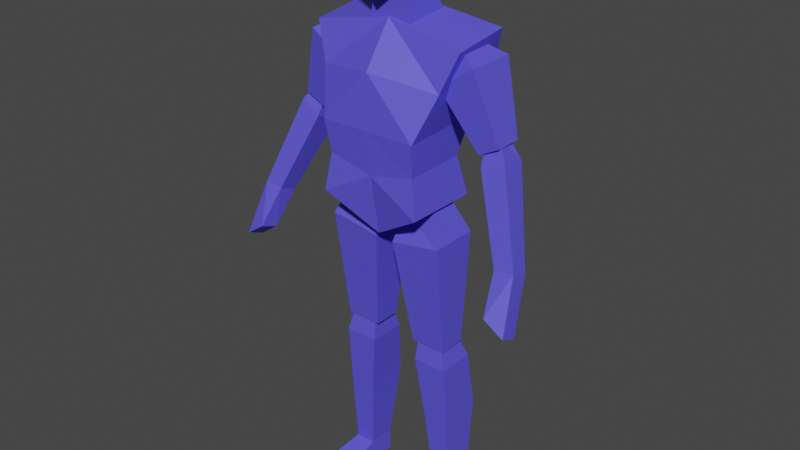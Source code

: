 # Source: humanoid.blend  (saved by Blender 3.4.6; exported with 4.5.12 LTS)
import bpy
from mathutils import Matrix  # noqa: F401  (used for matrix-valued properties, if any)

bpy.ops.wm.read_factory_settings(use_empty=True)
scene = bpy.context.scene
scene.name = 'Scene'

# ---- collections
col_collection = bpy.data.collections.new('Collection'); scene.collection.children.link(col_collection)

# ---- materials (node trees are filled in below, after node groups)
mat_humanoid = bpy.data.materials.new('humanoid')
mat_humanoid.use_transparent_shadow = False

# ---- material node trees
mat_humanoid.use_nodes = True; mat_humanoid.node_tree.nodes.clear()
_N = mat_humanoid.node_tree.nodes; _L = mat_humanoid.node_tree.links
n0 = _N.new('ShaderNodeBsdfPrincipled'); n0.name = 'Principled BSDF'; n0.location = (10, 300)
n0.distribution = 'GGX'
n0.subsurface_method = 'RANDOM_WALK_SKIN'
n0.inputs[0].default_value = (0.104, 0.09086, 0.8, 1.0)
n0.inputs[3].default_value = 1.45
n0.inputs[27].default_value = (0.0, 0.0, 0.0, 1.0)
n0.inputs[28].default_value = 1.0
n1 = _N.new('ShaderNodeOutputMaterial'); n1.name = 'Material Output'; n1.location = (300, 300)
_L.new(n0.outputs[0], n1.inputs[0])
n1.is_active_output = True

# ---- world
world_world = bpy.data.worlds.new('World'); scene.world = world_world
world_world.use_nodes = True; world_world.node_tree.nodes.clear()
_N = world_world.node_tree.nodes; _L = world_world.node_tree.links
n0 = _N.new('ShaderNodeOutputWorld'); n0.name = 'World Output'; n0.location = (300, 300)
n1 = _N.new('ShaderNodeBackground'); n1.name = 'Background'; n1.location = (10, 300)
n1.inputs[0].default_value = (0.05088, 0.05088, 0.05088, 1.0)
_L.new(n1.outputs[0], n0.inputs[0])
n0.is_active_output = True
world_world.color = (0.05088, 0.05088, 0.05088)
world_world.use_sun_shadow = False
world_world.sun_shadow_jitter_overblur = 0.0

# ---- meshes
me_cube_001 = bpy.data.meshes.new('Cube.001')
me_cube_001.from_pydata([(0.1565, -0.1377, 1.01), (0.2319, -0.06135, 1.46), (0.1565, 0.09153, 1.008), (0.2319, 0.1167, 1.483), (0.0, 0.09115, 0.9053), (0.0, 0.09153, 1.52), (0.0, -0.09645, 0.9122), (0.0, -0.05181, 1.505), (0.1901, 0.143, 1.362), (0.1486, 0.111, 1.234), (0.1387, 0.06292, 1.127), (0.1901, -0.08615, 1.35), (0.1486, -0.1411, 1.222), (0.1387, -0.1262, 1.123), (0.0, -0.1388, 1.382), (0.0, -0.1411, 1.222), (0.0, -0.1262, 1.092), (0.0, 0.143, 1.338), (0.0, 0.111, 1.234), (0.0, 0.06292, 1.095), (0.1616, -0.05155, 1.355), (0.1517, -0.01678, 1.435), (0.1616, 0.09765, 1.355), (0.1517, 0.05427, 1.435), (0.266, -0.05155, 1.425), (0.2023, -0.01709, 1.462), (0.266, 0.09765, 1.425), (0.2023, 0.05396, 1.462), (0.2675, -0.01846, 1.19), (0.2675, 0.06456, 1.19), (0.3276, -0.01846, 1.221), (0.3276, 0.06456, 1.221), (0.2815, -0.02664, 1.16), (0.2729, 0.004524, 1.229), (0.2815, 0.05173, 1.133), (0.2729, 0.04157, 1.227), (0.3458, -0.01771, 1.195), (0.3064, 0.009167, 1.247), (0.3458, 0.06066, 1.168), (0.3064, 0.04621, 1.245), (0.3791, -0.09228, 0.9311), (0.3791, -0.03845, 0.9087), (0.4374, -0.09082, 0.9368), (0.4374, -0.03699, 0.9144), (0.02914, -0.0746, 0.8856), (0.0433, -0.03553, 0.9736), (0.02914, 0.0746, 0.8856), (0.0433, 0.03553, 0.9736), (0.1826, -0.0746, 0.9103), (0.1362, -0.03553, 1.02), (0.1826, 0.0746, 0.9103), (0.1362, 0.03553, 1.02), (0.06687, -0.02721, 0.5608), (0.06687, 0.05582, 0.5608), (0.1749, -0.02721, 0.5611), (0.1749, 0.05582, 0.5611), (0.3927, -0.1048, 0.8075), (0.3985, -0.1584, 0.8252), (0.4571, -0.1028, 0.763), (0.4585, -0.1568, 0.7853), (0.07787, -0.03108, 0.5008), (0.08174, -0.02027, 0.5808), (0.07787, 0.08449, 0.5008), (0.08174, 0.05079, 0.5808), (0.1804, -0.03108, 0.5008), (0.1611, -0.02027, 0.5819), (0.1804, 0.08449, 0.5008), (0.1611, 0.05079, 0.5819), (0.1219, 0.005955, 0.08074), (0.1219, 0.08898, 0.08074), (0.1844, 0.005955, 0.07937), (0.1844, 0.08898, 0.07937), (0.1824, -0.016, 0.3235), (0.1824, 0.1163, 0.3235), (0.09991, -0.016, 0.3242), (0.09991, 0.1163, 0.3242), (0.1204, 0.005955, 0.009776), (0.1204, 0.08898, 0.009776), (0.224, 0.005955, 0.008403), (0.224, 0.08898, 0.008403), (0.1219, -0.1245, 0.02923), (0.2185, -0.1245, 0.02786), (0.1204, -0.1245, 0.009776), (0.224, -0.1245, 0.008403), (0.05882, 0.04918, 1.762), (0.0468, 0.05613, 1.668), (0.05402, -0.08571, 1.748), (0.05099, -0.08938, 1.607), (0.0, -0.09067, 1.775), (0.0, -0.1028, 1.57), (0.0, 0.04454, 1.78), (0.0, 0.07057, 1.624), (0.05938, 0.05745, 1.705), (0.06605, -0.111, 1.678), (0.0, 0.08547, 1.709), (0.0, -0.1334, 1.674), (0.06772, -0.01493, 1.767), (0.05867, -0.002878, 1.63), (0.0, -0.000858, 1.58), (0.0, -0.02381, 1.794), (0.0828, -0.00364, 1.684), (0.0648, -0.04434, 1.487), (0.04518, -0.04746, 1.617), (0.0648, 0.09516, 1.495), (0.03928, 0.04212, 1.645), (0.0, 0.09111, 1.502), (0.0, 0.04212, 1.645), (0.0, -0.04411, 1.493), (0.0, -0.04746, 1.617)], [], [(17, 5, 3, 8), (8, 3, 1, 11), (4, 2, 0, 6), (3, 5, 7, 1), (11, 1, 7, 14), (0, 13, 16, 6), (13, 12, 15, 16), (12, 11, 14, 15), (2, 10, 13, 0), (10, 9, 12, 13), (9, 8, 11, 12), (4, 19, 10, 2), (19, 18, 9, 10), (18, 17, 8, 9), (20, 21, 23, 22), (22, 23, 27, 26), (26, 27, 25, 24), (24, 25, 21, 20), (26, 24, 30, 31), (27, 23, 21, 25), (29, 31, 30, 28), (24, 20, 28, 30), (22, 26, 31, 29), (20, 22, 29, 28), (32, 33, 35, 34), (34, 35, 39, 38), (38, 39, 37, 36), (36, 37, 33, 32), (38, 36, 42, 43), (39, 35, 33, 37), (43, 42, 59, 58), (36, 32, 40, 42), (34, 38, 43, 41), (32, 34, 41, 40), (44, 45, 47, 46), (46, 47, 51, 50), (50, 51, 49, 48), (48, 49, 45, 44), (50, 48, 54, 55), (51, 47, 45, 49), (53, 55, 54, 52), (48, 44, 52, 54), (46, 50, 55, 53), (44, 46, 53, 52), (56, 58, 59, 57), (40, 41, 56, 57), (42, 40, 57, 59), (41, 43, 58, 56), (60, 61, 63, 62), (62, 63, 67, 66), (66, 67, 65, 64), (64, 65, 61, 60), (73, 72, 70, 71), (67, 63, 61, 65), (70, 68, 80, 81), (72, 74, 68, 70), (75, 73, 71, 69), (74, 75, 69, 68), (60, 62, 75, 74), (62, 66, 73, 75), (64, 60, 74, 72), (66, 64, 72, 73), (77, 79, 78, 76), (69, 71, 79, 77), (71, 70, 78, 79), (68, 69, 77, 76), (81, 80, 82, 83), (78, 70, 81, 83), (76, 78, 83, 82), (68, 76, 82, 80), (100, 97, 87, 93), (94, 91, 85, 92), (98, 97, 85, 91), (96, 99, 90, 84), (93, 87, 89, 95), (86, 93, 95, 88), (90, 94, 92, 84), (96, 100, 93, 86), (84, 92, 100, 96), (86, 88, 99, 96), (89, 87, 97, 98), (92, 85, 97, 100), (105, 106, 104, 103), (103, 104, 102, 101), (105, 103, 101, 107), (104, 106, 108, 102), (101, 102, 108, 107)])
_uv = me_cube_001.uv_layers.new(name='UVMap')
_uv.uv.foreach_set('vector', [0.5625, 0.375, 0.625, 0.375, 0.625, 0.5, 0.5625, 0.5, 0.5625, 0.5, 0.625, 0.5, 0.625, 0.75, 0.5625, 0.75, 0.25, 0.5, 0.375, 0.5, 0.375, 0.75, 0.25, 0.75, 0.625, 0.5, 0.75, 0.5, 0.75, 0.75, 0.625, 0.75, 0.5625, 0.75, 0.625, 0.75, 0.625, 0.875, 0.5625, 0.875, 0.375, 0.75, 0.4375, 0.75, 0.4375, 0.875, 0.375, 0.875, 0.4375, 0.75, 0.5, 0.75, 0.5, 0.875, 0.4375, 0.875, 0.5, 0.75, 0.5625, 0.75, 0.5625, 0.875, 0.5, 0.875, 0.375, 0.5, 0.4375, 0.5, 0.4375, 0.75, 0.375, 0.75, 0.4375, 0.5, 0.5, 0.5, 0.5, 0.75, 0.4375, 0.75, 0.5, 0.5, 0.5625, 0.5, 0.5625, 0.75, 0.5, 0.75, 0.375, 0.375, 0.4375, 0.375, 0.4375, 0.5, 0.375, 0.5, 0.4375, 0.375, 0.5, 0.375, 0.5, 0.5, 0.4375, 0.5, 0.5, 0.375, 0.5625, 0.375, 0.5625, 0.5, 0.5, 0.5, 0.375, 0.0, 0.625, 0.0, 0.625, 0.25, 0.375, 0.25, 0.375, 0.25, 0.625, 0.25, 0.625, 0.5, 0.375, 0.5, 0.375, 0.5, 0.625, 0.5, 0.625, 0.75, 0.375, 0.75, 0.375, 0.75, 0.625, 0.75, 0.625, 1.0, 0.375, 1.0, 0.375, 0.5, 0.375, 0.75, 0.375, 0.75, 0.375, 0.5, 0.625, 0.5, 0.875, 0.5, 0.875, 0.75, 0.625, 0.75, 0.125, 0.5, 0.375, 0.5, 0.375, 0.75, 0.125, 0.75, 0.375, 0.75, 0.375, 1.0, 0.375, 1.0, 0.375, 0.75, 0.375, 0.25, 0.375, 0.5, 0.375, 0.5, 0.375, 0.25, 0.375, 0.0, 0.375, 0.25, 0.375, 0.25, 0.375, 0.0, 0.375, 0.0, 0.625, 0.0, 0.625, 0.25, 0.375, 0.25, 0.375, 0.25, 0.625, 0.25, 0.625, 0.5, 0.375, 0.5, 0.375, 0.5, 0.625, 0.5, 0.625, 0.75, 0.375, 0.75, 0.375, 0.75, 0.625, 0.75, 0.625, 1.0, 0.375, 1.0, 0.375, 0.5, 0.375, 0.75, 0.375, 0.75, 0.375, 0.5, 0.625, 0.5, 0.875, 0.5, 0.875, 0.75, 0.625, 0.75, 0.375, 0.5, 0.375, 0.75, 0.375, 0.75, 0.375, 0.5, 0.375, 0.75, 0.375, 1.0, 0.375, 1.0, 0.375, 0.75, 0.375, 0.25, 0.375, 0.5, 0.375, 0.5, 0.375, 0.25, 0.375, 0.0, 0.375, 0.25, 0.375, 0.25, 0.375, 0.0, 0.375, 0.0, 0.625, 0.0, 0.625, 0.25, 0.375, 0.25, 0.375, 0.25, 0.625, 0.25, 0.625, 0.5, 0.375, 0.5, 0.375, 0.5, 0.625, 0.5, 0.625, 0.75, 0.375, 0.75, 0.375, 0.75, 0.625, 0.75, 0.625, 1.0, 0.375, 1.0, 0.375, 0.5, 0.375, 0.75, 0.375, 0.75, 0.375, 0.5, 0.625, 0.5, 0.875, 0.5, 0.875, 0.75, 0.625, 0.75, 0.125, 0.5, 0.375, 0.5, 0.375, 0.75, 0.125, 0.75, 0.375, 0.75, 0.375, 1.0, 0.375, 1.0, 0.375, 0.75, 0.375, 0.25, 0.375, 0.5, 0.375, 0.5, 0.375, 0.25, 0.375, 0.0, 0.375, 0.25, 0.375, 0.25, 0.375, 0.0, 0.125, 0.5, 0.375, 0.5, 0.375, 0.75, 0.125, 0.75, 0.375, 0.0, 0.375, 0.25, 0.375, 0.25, 0.375, 0.0, 0.375, 0.75, 0.375, 1.0, 0.375, 1.0, 0.375, 0.75, 0.375, 0.25, 0.375, 0.5, 0.375, 0.5, 0.375, 0.25, 0.375, 0.0, 0.625, 0.0, 0.625, 0.25, 0.375, 0.25, 0.375, 0.25, 0.625, 0.25, 0.625, 0.5, 0.375, 0.5, 0.375, 0.5, 0.625, 0.5, 0.625, 0.75, 0.375, 0.75, 0.375, 0.75, 0.625, 0.75, 0.625, 1.0, 0.375, 1.0, 0.375, 0.5, 0.375, 0.75, 0.375, 0.75, 0.375, 0.5, 0.625, 0.5, 0.875, 0.5, 0.875, 0.75, 0.625, 0.75, 0.375, 0.75, 0.375, 1.0, 0.375, 1.0, 0.375, 0.75, 0.375, 0.75, 0.375, 1.0, 0.375, 1.0, 0.375, 0.75, 0.375, 0.25, 0.375, 0.5, 0.375, 0.5, 0.375, 0.25, 0.375, 0.0, 0.375, 0.25, 0.375, 0.25, 0.375, 0.0, 0.375, 0.0, 0.375, 0.25, 0.375, 0.25, 0.375, 0.0, 0.375, 0.25, 0.375, 0.5, 0.375, 0.5, 0.375, 0.25, 0.375, 0.75, 0.375, 1.0, 0.375, 1.0, 0.375, 0.75, 0.375, 0.5, 0.375, 0.75, 0.375, 0.75, 0.375, 0.5, 0.125, 0.5, 0.375, 0.5, 0.375, 0.75, 0.125, 0.75, 0.375, 0.25, 0.375, 0.5, 0.375, 0.5, 0.375, 0.25, 0.375, 0.5, 0.375, 0.75, 0.375, 0.75, 0.375, 0.5, 0.375, 0.0, 0.375, 0.25, 0.375, 0.25, 0.375, 0.0, 0.375, 0.75, 0.375, 1.0, 0.375, 1.0, 0.375, 0.75, 0.375, 0.75, 0.375, 0.75, 0.375, 0.75, 0.375, 0.75, 0.125, 0.75, 0.375, 0.75, 0.375, 0.75, 0.125, 0.75, 0.375, 0.0, 0.375, 0.0, 0.375, 0.0, 0.375, 0.0, 0.5, 0.125, 0.625, 0.125, 0.625, 0.25, 0.5, 0.25, 0.5, 0.875, 0.625, 0.875, 0.625, 1.0, 0.5, 1.0, 0.75, 0.625, 0.875, 0.625, 0.875, 0.75, 0.75, 0.75, 0.125, 0.625, 0.25, 0.625, 0.25, 0.75, 0.125, 0.75, 0.5, 0.25, 0.625, 0.25, 0.625, 0.375, 0.5, 0.375, 0.375, 0.25, 0.5, 0.25, 0.5, 0.375, 0.375, 0.375, 0.375, 0.875, 0.5, 0.875, 0.5, 1.0, 0.375, 1.0, 0.375, 0.125, 0.5, 0.125, 0.5, 0.25, 0.375, 0.25, 0.375, 0.0, 0.5, 0.0, 0.5, 0.125, 0.375, 0.125, 0.125, 0.5, 0.25, 0.5, 0.25, 0.625, 0.125, 0.625, 0.75, 0.5, 0.875, 0.5, 0.875, 0.625, 0.75, 0.625, 0.5, 0.0, 0.625, 0.0, 0.625, 0.125, 0.5, 0.125, 0.375, 0.375, 0.625, 0.375, 0.625, 0.5, 0.375, 0.5, 0.375, 0.5, 0.625, 0.5, 0.625, 0.75, 0.375, 0.75, 0.25, 0.5, 0.375, 0.5, 0.375, 0.75, 0.25, 0.75, 0.625, 0.5, 0.75, 0.5, 0.75, 0.75, 0.625, 0.75, 0.375, 0.75, 0.625, 0.75, 0.625, 0.875, 0.375, 0.875])
me_cube_001.materials.append(mat_humanoid)
me_cube_001.update()
arm_armature = bpy.data.armatures.new('Armature')  # bones are not reproduced

# ---- objects
ob_reference = bpy.data.objects.new('reference', None)
ob_reference_001 = bpy.data.objects.new('reference.001', None)
ob_humanoid = bpy.data.objects.new('Humanoid', me_cube_001)
ob_armature = bpy.data.objects.new('Armature', arm_armature)

# ---- transforms, parenting, visibility, modifiers, constraints
ob_reference.location = (0.8516, 2.158, 0.9048)
ob_reference.rotation_euler = (7.854, -0.0, 0.0)
ob_reference.scale = (0.5394, 0.5394, 0.5394)
ob_reference.empty_display_type = 'IMAGE'
ob_reference.empty_display_size = 5.0
ob_reference_001.location = (-1.62, 0.09844, 0.9048)
ob_reference_001.rotation_euler = (4.712, -3.142, 4.712)
ob_reference_001.scale = (0.5394, 0.5394, 0.5394)
ob_reference_001.empty_display_type = 'IMAGE'
ob_reference_001.empty_display_size = 5.0
ob_humanoid.parent = ob_armature
ob_humanoid.location = (0.0, 0.0, 0.0)
_vg = ob_humanoid.vertex_groups.new(name='body')
_vg.add([0, 1, 2, 3, 4, 5, 6, 7, 8, 9, 10, 11, 12, 13, 14, 15, 16, 17, 18, 19], 1.0, 'REPLACE')
_vg = ob_humanoid.vertex_groups.new(name='head')
_vg.add([3, 84, 85, 86, 87, 88, 89, 90, 91, 92, 93, 94, 95, 96, 97, 98, 99, 100, 101, 102, 103, 104, 105, 106, 107, 108], 1.0, 'REPLACE')
_vg = ob_humanoid.vertex_groups.new(name='upperarm.l')
_vg.add([20, 21, 22, 23, 24, 25, 26, 27, 28, 29, 30, 31], 1.0, 'REPLACE')
_vg = ob_humanoid.vertex_groups.new(name='lowerarm.l')
_vg.add([32, 33, 34, 35, 36, 37, 38, 39, 40, 41, 42, 43, 56, 57, 58, 59], 1.0, 'REPLACE')
_vg = ob_humanoid.vertex_groups.new(name='upperleg.l')
_vg.add([44, 45, 46, 47, 48, 49, 50, 51, 52, 53, 54, 55], 1.0, 'REPLACE')
_vg = ob_humanoid.vertex_groups.new(name='lowerleg.l')
_vg.add([60, 61, 62, 63, 64, 65, 66, 67, 68, 69, 70, 71, 72, 73, 74, 75], 1.0, 'REPLACE')
_vg = ob_humanoid.vertex_groups.new(name='foot.l')
_vg.add([76, 77, 78, 79, 80, 81, 82, 83], 1.0, 'REPLACE')
_vg = ob_humanoid.vertex_groups.new(name='upperarm.r')
_vg = ob_humanoid.vertex_groups.new(name='lowerarm.r')
_vg = ob_humanoid.vertex_groups.new(name='upperleg.r')
_vg = ob_humanoid.vertex_groups.new(name='lowerleg.r')
_vg = ob_humanoid.vertex_groups.new(name='foot.r')
_m = ob_humanoid.modifiers.new('Mirror', 'MIRROR')
_m.use_clip = True
_m = ob_humanoid.modifiers.new('Armature', 'ARMATURE')
_m.object = ob_armature
ob_armature.location = (0.0, 0.0, 0.0)
ob_armature.show_in_front = True

# ---- collection membership
col_collection.objects.link(ob_reference)
col_collection.objects.link(ob_reference_001)
col_collection.objects.link(ob_humanoid)
col_collection.objects.link(ob_armature)

# ---- scene / render settings (as saved in the file)
scene.frame_start = 1; scene.frame_end = 40; scene.frame_set(0)
scene.render.engine = 'BLENDER_EEVEE_NEXT'
scene.cycles.sampling_pattern = 'TABULATED_SOBOL'
scene.cycles.use_light_tree = False
scene.view_settings.view_transform = 'Filmic'
bpy.context.view_layer.update()

# ---- added for rendering (the .blend has no active camera and no usable light): camera, sun
cam_auto = bpy.data.cameras.new('AutoCamera')
cam_auto.lens = 50.0
cam_auto.sensor_width = 36.0
cam_auto.clip_end = 1000.0
ob_auto_camera = bpy.data.objects.new('AutoCamera', cam_auto)
scene.collection.objects.link(ob_auto_camera)
ob_auto_camera.location = (1.75999, -2.11869, 2.30865)
ob_auto_camera.rotation_euler = (1.09748, -7.21219e-08, 0.694738)
scene.camera = ob_auto_camera
light_auto_sun = bpy.data.lights.new('AutoSun', 'SUN')
light_auto_sun.energy = 3.0
light_auto_sun.angle = 0.0523599
ob_auto_sun = bpy.data.objects.new('AutoSun', light_auto_sun)
scene.collection.objects.link(ob_auto_sun)
ob_auto_sun.rotation_euler = (0.872665, 0.174533, 0.523599)
bpy.context.view_layer.update()
